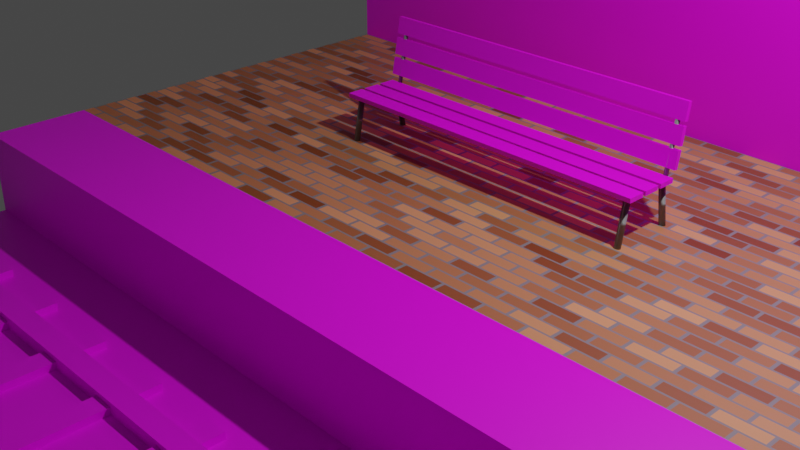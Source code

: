 # Source: trainStation.blend  (saved by Blender 3.1.7; exported with 4.5.12 LTS)
import bpy
from mathutils import Matrix  # noqa: F401  (used for matrix-valued properties, if any)

bpy.ops.wm.read_factory_settings(use_empty=True)
scene = bpy.context.scene
scene.name = 'Scene'

# ---- collections
col_collection = bpy.data.collections.new('Collection'); scene.collection.children.link(col_collection)

# ---- images (referenced by path relative to the original .blend; pixels are not part of the script)
import os
ASSET_DIR = os.environ.get("B2B_ASSET_DIR", "")  # directory of the original .blend (textures are referenced by path, not embedded)
HERE = os.path.dirname(os.path.abspath(__file__))  # packed textures are extracted next to this script under _unpacked/

def load_image(name, relpath, width, height, colorspace="sRGB"):
    """Load a texture the original file referenced (path relative to the .blend, or extracted next to this script)."""
    p = next((c for c in (os.path.join(HERE, relpath), os.path.join(ASSET_DIR, relpath)) if relpath and os.path.exists(c)), "")
    if p:
        img = bpy.data.images.load(p, check_existing=True)
        img.name = name
    else:  # same state as the original file: an image datablock whose file is absent (Cycles renders it pink)
        img = bpy.data.images.new(name, width, height)
        img.source = "FILE"
        img.filepath = "//" + (relpath or name)
    img.colorspace_settings.name = colorspace
    return img
img_cement_jpg = load_image('cement.jpg', 'cement.jpg', 1024, 1024, 'sRGB')
img_stucco_ceiling_jpg_001 = load_image('stucco ceiling.JPG.001', 'stucco ceiling.JPG', 1024, 1024, 'sRGB')
img_desk_wood_jpg = load_image('desk wood.JPG', 'desk wood.JPG', 1024, 1024, 'sRGB')

# ---- materials (node trees are filled in below, after node groups)
mat_material_001 = bpy.data.materials.new('Material.001')
mat_material_001.use_transparent_shadow = False
mat_material_006 = bpy.data.materials.new('Material.006')
mat_material_006.use_transparent_shadow = False
mat_material_002 = bpy.data.materials.new('Material.002')
mat_material_002.use_transparent_shadow = False
mat_material_004 = bpy.data.materials.new('Material.004')
mat_material_004.use_transparent_shadow = False
mat_material_005 = bpy.data.materials.new('Material.005')
mat_material_005.use_transparent_shadow = False

# ---- material node trees
mat_material_001.use_nodes = True; mat_material_001.node_tree.nodes.clear()
_N = mat_material_001.node_tree.nodes; _L = mat_material_001.node_tree.links
n0 = _N.new('ShaderNodeBsdfPrincipled'); n0.name = 'Principled BSDF'; n0.location = (10, 300)
n0.distribution = 'GGX'
n0.subsurface_method = 'RANDOM_WALK_SKIN'
n0.inputs[3].default_value = 1.45
n0.inputs[27].default_value = (0.0, 0.0, 0.0, 1.0)
n0.inputs[28].default_value = 1.0
n1 = _N.new('ShaderNodeOutputMaterial'); n1.name = 'Material Output'; n1.location = (300, 300)
n2 = _N.new('ShaderNodeTexBrick'); n2.name = 'Brick Texture'; n2.location = (-280, 280)
n2.inputs[1].default_value = (0.8, 0.3383, 0.1431, 1.0)
n2.inputs[2].default_value = (0.2, 0.04949, 0.002145, 1.0)
n2.inputs[3].default_value = (0.2203, 0.2203, 0.2203, 1.0)
n2.inputs[4].default_value = 10.0
n2.inputs[6].default_value = 0.2
_L.new(n0.outputs[0], n1.inputs[0])
_L.new(n2.outputs[0], n0.inputs[0])
n1.is_active_output = True
mat_material_006.use_nodes = True; mat_material_006.node_tree.nodes.clear()
_N = mat_material_006.node_tree.nodes; _L = mat_material_006.node_tree.links
n0 = _N.new('ShaderNodeBsdfPrincipled'); n0.name = 'Principled BSDF'; n0.location = (10, 300)
n0.distribution = 'GGX'
n0.subsurface_method = 'RANDOM_WALK_SKIN'
n0.inputs[3].default_value = 1.45
n0.inputs[27].default_value = (0.0, 0.0, 0.0, 1.0)
n0.inputs[28].default_value = 1.0
n1 = _N.new('ShaderNodeOutputMaterial'); n1.name = 'Material Output'; n1.location = (300, 300)
n2 = _N.new('ShaderNodeTexImage'); n2.name = 'Image Texture'; n2.location = (-280, 280)
n2.image = img_cement_jpg
_L.new(n0.outputs[0], n1.inputs[0])
_L.new(n2.outputs[0], n0.inputs[0])
n1.is_active_output = True
mat_material_002.use_nodes = True; mat_material_002.node_tree.nodes.clear()
_N = mat_material_002.node_tree.nodes; _L = mat_material_002.node_tree.links
n0 = _N.new('ShaderNodeBsdfPrincipled'); n0.name = 'Principled BSDF'; n0.location = (10, 300)
n0.distribution = 'GGX'
n0.subsurface_method = 'RANDOM_WALK_SKIN'
n0.inputs[3].default_value = 1.45
n0.inputs[27].default_value = (0.0, 0.0, 0.0, 1.0)
n0.inputs[28].default_value = 1.0
n1 = _N.new('ShaderNodeOutputMaterial'); n1.name = 'Material Output'; n1.location = (300, 300)
n2 = _N.new('ShaderNodeTexImage'); n2.name = 'Image Texture'; n2.location = (-280, 280)
n2.image = img_stucco_ceiling_jpg_001
_L.new(n0.outputs[0], n1.inputs[0])
_L.new(n2.outputs[0], n0.inputs[0])
n1.is_active_output = True
mat_material_004.use_nodes = True; mat_material_004.node_tree.nodes.clear()
_N = mat_material_004.node_tree.nodes; _L = mat_material_004.node_tree.links
n0 = _N.new('ShaderNodeBsdfPrincipled'); n0.name = 'Principled BSDF'; n0.location = (10, 300)
n0.distribution = 'GGX'
n0.subsurface_method = 'RANDOM_WALK_SKIN'
n0.inputs[3].default_value = 1.45
n0.inputs[27].default_value = (0.0, 0.0, 0.0, 1.0)
n0.inputs[28].default_value = 1.0
n1 = _N.new('ShaderNodeOutputMaterial'); n1.name = 'Material Output'; n1.location = (300, 300)
n2 = _N.new('ShaderNodeTexImage'); n2.name = 'Image Texture'; n2.location = (-280, 280)
n2.image = img_desk_wood_jpg
_L.new(n0.outputs[0], n1.inputs[0])
_L.new(n2.outputs[0], n0.inputs[0])
n1.is_active_output = True
mat_material_005.use_nodes = True; mat_material_005.node_tree.nodes.clear()
_N = mat_material_005.node_tree.nodes; _L = mat_material_005.node_tree.links
n0 = _N.new('ShaderNodeBsdfPrincipled'); n0.name = 'Principled BSDF'; n0.location = (10, 300)
n0.distribution = 'GGX'
n0.subsurface_method = 'RANDOM_WALK_SKIN'
n0.inputs[0].default_value = (0.2019, 0.2019, 0.2019, 1.0)
n0.inputs[3].default_value = 1.45
n0.inputs[27].default_value = (0.0, 0.0, 0.0, 1.0)
n0.inputs[28].default_value = 1.0
n1 = _N.new('ShaderNodeOutputMaterial'); n1.name = 'Material Output'; n1.location = (300, 300)
_L.new(n0.outputs[0], n1.inputs[0])
n1.is_active_output = True

# ---- world
world_world = bpy.data.worlds.new('World'); scene.world = world_world
world_world.use_nodes = True; world_world.node_tree.nodes.clear()
_N = world_world.node_tree.nodes; _L = world_world.node_tree.links
n0 = _N.new('ShaderNodeOutputWorld'); n0.name = 'World Output'; n0.location = (300, 300)
n1 = _N.new('ShaderNodeBackground'); n1.name = 'Background'; n1.location = (10, 300)
n1.inputs[0].default_value = (0.05088, 0.05088, 0.05088, 1.0)
_L.new(n1.outputs[0], n0.inputs[0])
n0.is_active_output = True
world_world.color = (0.05088, 0.05088, 0.05088)
world_world.use_sun_shadow = False
world_world.sun_shadow_jitter_overblur = 0.0

# ---- cameras
cam_camera = bpy.data.cameras.new('Camera')
cam_camera.clip_end = 100.0
cam_camera.ortho_scale = 7.314

# ---- lights
light_light = bpy.data.lights.new('Light', 'POINT')
light_light.transmission_factor = 0.0
light_light.energy = 1000.0
light_light.shadow_soft_size = 0.1
light_light.shadow_maximum_resolution = 0.006
light_light.use_absolute_resolution = True

# ---- meshes
me_plane = bpy.data.meshes.new('Plane')
me_plane.from_pydata([(-1.0, -1.0, 0.0), (1.0, -1.0, 0.0), (-1.0, 1.0, 0.0), (1.0, 1.0, 0.0)], [], [(0, 1, 3, 2)])
_uv = me_plane.uv_layers.new(name='UVMap')
_uv.uv.foreach_set('vector', [0.96, 0.96, 0.03997, 0.96, 0.03997, 0.03997, 0.96, 0.03997])
me_plane.materials.append(mat_material_001)
me_plane.use_remesh_fix_poles = True
me_plane.use_remesh_preserve_attributes = False
me_plane.update()
me_cube_001 = bpy.data.meshes.new('Cube.001')
me_cube_001.from_pydata([(-1.0, -1.0, -1.0), (-1.0, 1.0, -1.0), (-1.0, 1.0, 1.0), (1.0, -1.0, -1.0), (1.0, 1.0, -1.0), (1.0, 1.0, 1.0), (-1.0, 0.0, -1.0), (1.0, 0.0, -1.0), (-1.0, 0.5, 1.0), (1.0, 0.5, -1.0), (-1.0, 0.5, -1.0), (1.0, 0.5, 1.0)], [], [(10, 8, 2, 1), (1, 2, 5, 4), (8, 11, 9, 10), (4, 5, 11, 9), (1, 4, 9, 10), (5, 2, 8, 11), (7, 3, 0, 6, 10, 9)])
_uv = me_cube_001.uv_layers.new(name='UVMap')
_uv.uv.foreach_set('vector', [0.375, 0.1875, 0.625, 0.1875, 0.625, 0.25, 0.375, 0.25, 0.375, 0.25, 0.625, 0.25, 0.625, 0.5, 0.375, 0.5, 0.0, 0.0, 0.0, 0.0, 0.0, 0.0, 0.0, 0.0, 0.375, 0.5, 0.625, 0.5, 0.625, 0.5625, 0.375, 0.5625, 0.125, 0.5, 0.375, 0.5, 0.375, 0.5625, 0.125, 0.5625, 0.625, 0.5, 0.875, 0.5, 0.875, 0.5625, 0.625, 0.5625, 0.375, 0.625, 0.375, 0.75, 0.125, 0.75, 0.125, 0.625, 0.125, 0.5625, 0.375, 0.5625])
me_cube_001.materials.append(mat_material_006)
me_cube_001.use_remesh_fix_poles = True
me_cube_001.use_remesh_preserve_attributes = False
me_cube_001.update()
me_plane_001 = bpy.data.meshes.new('Plane.001')
me_plane_001.from_pydata([(-1.0, -1.0, 0.0), (1.0, -1.0, 0.0), (-1.0, 1.0, 0.0), (1.0, 1.0, 0.0)], [], [(0, 1, 3, 2)])
_uv = me_plane_001.uv_layers.new(name='UVMap')
_uv.uv.foreach_set('vector', [2.028, 2.028, -1.028, 2.028, -1.028, -1.028, 2.028, -1.028])
me_plane_001.materials.append(mat_material_002)
me_plane_001.use_remesh_fix_poles = True
me_plane_001.use_remesh_preserve_attributes = False
me_plane_001.update()
me_cube_007 = bpy.data.meshes.new('Cube.007')
me_cube_007.from_pydata([(-1.0, -1.0, -1.0), (-1.0, -1.0, 1.0), (-1.0, 1.0, -1.0), (-1.0, 1.0, 1.0), (1.0, -1.0, -1.0), (1.0, -1.0, 1.0), (1.0, 1.0, -1.0), (1.0, 1.0, 1.0), (-1.0, -8.368, 27.41), (-1.0, -7.876, 27.75), (-1.0, -8.021, 19.53), (-1.0, -7.529, 19.88), (1.0, -8.368, 27.41), (1.0, -7.876, 27.75), (1.0, -8.021, 19.53), (1.0, -7.529, 19.88), (-1.0, -7.949, 17.89), (-1.0, -7.456, 18.24), (-1.0, -7.601, 10.01), (-1.0, -7.109, 10.36), (1.0, -7.949, 17.89), (1.0, -7.456, 18.24), (1.0, -7.601, 10.01), (1.0, -7.109, 10.36), (-1.0, -7.52, 8.163), (-1.0, -7.027, 8.511), (-1.0, -7.173, 0.2849), (-1.0, -6.68, 0.6322), (1.0, -7.52, 8.163), (1.0, -7.027, 8.511), (1.0, -7.173, 0.2849), (1.0, -6.68, 0.6322), (-1.0, -5.885, -1.0), (-1.0, -5.885, 1.0), (-1.0, -3.885, -1.0), (-1.0, -3.885, 1.0), (1.0, -5.885, -1.0), (1.0, -5.885, 1.0), (1.0, -3.885, -1.0), (1.0, -3.885, 1.0), (-1.0, -3.47, -1.0), (-1.0, -3.47, 1.0), (-1.0, -1.47, -1.0), (-1.0, -1.47, 1.0), (1.0, -3.47, -1.0), (1.0, -3.47, 1.0), (1.0, -1.47, -1.0), (1.0, -1.47, 1.0), (-0.9387, -12.24, -7.143), (-0.9387, -6.962, 0.5421), (-0.9351, -12.24, -7.12), (-0.9351, -6.964, 0.5649), (-0.9316, -12.25, -7.053), (-0.9316, -6.97, 0.6323), (-0.9284, -12.26, -6.944), (-0.9284, -6.98, 0.7417), (-0.9255, -12.27, -6.796), (-0.9255, -6.994, 0.8889), (-0.9232, -12.29, -6.617), (-0.9232, -7.01, 1.068), (-0.9215, -12.31, -6.412), (-0.9215, -7.029, 1.273), (-0.9205, -12.33, -6.19), (-0.9205, -7.049, 1.495), (-0.9201, -12.35, -5.959), (-0.9201, -7.07, 1.726), (-0.9205, -12.37, -5.728), (-0.9205, -7.091, 1.957), (-0.9215, -12.39, -5.506), (-0.9215, -7.111, 2.179), (-0.9232, -12.41, -5.301), (-0.9232, -7.13, 2.384), (-0.9255, -12.42, -5.122), (-0.9255, -7.146, 2.563), (-0.9284, -12.44, -4.975), (-0.9284, -7.159, 2.71), (-0.9316, -12.45, -4.865), (-0.9316, -7.169, 2.82), (-0.9351, -12.45, -4.798), (-0.9351, -7.175, 2.887), (-0.9387, -12.46, -4.775), (-0.9387, -7.178, 2.91), (-0.9424, -12.45, -4.798), (-0.9424, -7.175, 2.887), (-0.9458, -12.45, -4.865), (-0.9458, -7.169, 2.82), (-0.9491, -12.44, -4.975), (-0.9491, -7.159, 2.71), (-0.9519, -12.42, -5.122), (-0.9519, -7.146, 2.563), (-0.9542, -12.41, -5.301), (-0.9542, -7.13, 2.384), (-0.9559, -12.39, -5.506), (-0.9559, -7.111, 2.179), (-0.957, -12.37, -5.728), (-0.957, -7.091, 1.957), (-0.9573, -12.35, -5.959), (-0.9573, -7.07, 1.726), (-0.957, -12.33, -6.19), (-0.957, -7.049, 1.495), (-0.9559, -12.31, -6.412), (-0.9559, -7.029, 1.273), (-0.9542, -12.29, -6.617), (-0.9542, -7.01, 1.068), (-0.9519, -12.27, -6.796), (-0.9519, -6.994, 0.8889), (-0.9491, -12.26, -6.944), (-0.9491, -6.98, 0.7417), (-0.9458, -12.25, -7.053), (-0.9458, -6.97, 0.6323), (-0.9424, -12.24, -7.12), (-0.9424, -6.964, 0.5649), (0.9513, -13.66, 22.48), (0.9513, -8.04, 22.48), (0.955, -13.66, 22.5), (0.955, -8.04, 22.5), (0.9585, -13.66, 22.57), (0.9585, -8.04, 22.57), (0.9617, -13.66, 22.69), (0.9617, -8.04, 22.69), (0.9645, -13.66, 22.84), (0.9645, -8.04, 22.84), (0.9668, -13.66, 23.04), (0.9668, -8.04, 23.04), (0.9685, -13.66, 23.25), (0.9685, -8.04, 23.25), (0.9696, -13.66, 23.49), (0.9696, -8.04, 23.49), (0.97, -13.66, 23.74), (0.97, -8.04, 23.74), (0.9696, -13.66, 23.98), (0.9696, -8.04, 23.98), (0.9685, -13.66, 24.22), (0.9685, -8.04, 24.22), (0.9668, -13.66, 24.44), (0.9668, -8.04, 24.44), (0.9645, -13.66, 24.63), (0.9645, -8.04, 24.63), (0.9617, -13.66, 24.78), (0.9617, -8.04, 24.78), (0.9585, -13.66, 24.9), (0.9585, -8.04, 24.9), (0.955, -13.66, 24.97), (0.955, -8.04, 24.97), (0.9513, -13.66, 25.0), (0.9513, -8.04, 25.0), (0.9477, -13.66, 24.97), (0.9477, -8.04, 24.97), (0.9442, -13.66, 24.9), (0.9442, -8.04, 24.9), (0.941, -13.66, 24.78), (0.941, -8.04, 24.78), (0.9382, -13.66, 24.63), (0.9382, -8.04, 24.63), (0.9359, -13.66, 24.44), (0.9359, -8.04, 24.44), (0.9341, -13.66, 24.22), (0.9341, -8.04, 24.22), (0.9331, -13.66, 23.98), (0.9331, -8.04, 23.98), (0.9327, -13.66, 23.74), (0.9327, -8.04, 23.74), (0.9331, -13.66, 23.49), (0.9331, -8.04, 23.49), (0.9341, -13.66, 23.25), (0.9341, -8.04, 23.25), (0.9359, -13.66, 23.04), (0.9359, -8.04, 23.04), (0.9382, -13.66, 22.84), (0.9382, -8.04, 22.84), (0.941, -13.66, 22.69), (0.941, -8.04, 22.69), (0.9442, -13.66, 22.57), (0.9442, -8.04, 22.57), (0.9477, -13.66, 22.5), (0.9477, -8.04, 22.5), (-0.9387, -13.66, 22.48), (-0.9387, -8.04, 22.48), (-0.9351, -13.66, 22.5), (-0.9351, -8.04, 22.5), (-0.9316, -13.66, 22.57), (-0.9316, -8.04, 22.57), (-0.9284, -13.66, 22.69), (-0.9284, -8.04, 22.69), (-0.9255, -13.66, 22.84), (-0.9255, -8.04, 22.84), (-0.9232, -13.66, 23.04), (-0.9232, -8.04, 23.04), (-0.9215, -13.66, 23.25), (-0.9215, -8.04, 23.25), (-0.9205, -13.66, 23.49), (-0.9205, -8.04, 23.49), (-0.9201, -13.66, 23.74), (-0.9201, -8.04, 23.74), (-0.9205, -13.66, 23.98), (-0.9205, -8.04, 23.98), (-0.9215, -13.66, 24.22), (-0.9215, -8.04, 24.22), (-0.9232, -13.66, 24.44), (-0.9232, -8.04, 24.44), (-0.9255, -13.66, 24.63), (-0.9255, -8.04, 24.63), (-0.9284, -13.66, 24.78), (-0.9284, -8.04, 24.78), (-0.9316, -13.66, 24.9), (-0.9316, -8.04, 24.9), (-0.9351, -13.66, 24.97), (-0.9351, -8.04, 24.97), (-0.9387, -13.66, 25.0), (-0.9387, -8.04, 25.0), (-0.9424, -13.66, 24.97), (-0.9424, -8.04, 24.97), (-0.9458, -13.66, 24.9), (-0.9458, -8.04, 24.9), (-0.9491, -13.66, 24.78), (-0.9491, -8.04, 24.78), (-0.9519, -13.66, 24.63), (-0.9519, -8.04, 24.63), (-0.9542, -13.66, 24.44), (-0.9542, -8.04, 24.44), (-0.9559, -13.66, 24.22), (-0.9559, -8.04, 24.22), (-0.957, -13.66, 23.98), (-0.957, -8.04, 23.98), (-0.9573, -13.66, 23.74), (-0.9573, -8.04, 23.74), (-0.957, -13.66, 23.49), (-0.957, -8.04, 23.49), (-0.9559, -13.66, 23.25), (-0.9559, -8.04, 23.25), (-0.9542, -13.66, 23.04), (-0.9542, -8.04, 23.04), (-0.9519, -13.66, 22.84), (-0.9519, -8.04, 22.84), (-0.9491, -13.66, 22.69), (-0.9491, -8.04, 22.69), (-0.9458, -13.66, 22.57), (-0.9458, -8.04, 22.57), (-0.9424, -13.66, 22.5), (-0.9424, -8.04, 22.5), (0.9513, -12.25, -6.973), (0.9513, -6.97, 0.7119), (0.955, -12.25, -6.951), (0.955, -6.972, 0.7346), (0.9585, -12.26, -6.883), (0.9585, -6.978, 0.802), (0.9617, -12.27, -6.774), (0.9617, -6.988, 0.9114), (0.9645, -12.28, -6.627), (0.9645, -7.001, 1.059), (0.9668, -12.3, -6.447), (0.9668, -7.017, 1.238), (0.9685, -12.31, -6.243), (0.9685, -7.036, 1.443), (0.9696, -12.34, -6.02), (0.9696, -7.056, 1.665), (0.97, -12.36, -5.789), (0.97, -7.077, 1.896), (0.9696, -12.38, -5.558), (0.9696, -7.098, 2.127), (0.9685, -12.4, -5.336), (0.9685, -7.119, 2.349), (0.9668, -12.42, -5.132), (0.9668, -7.137, 2.554), (0.9645, -12.43, -4.952), (0.9645, -7.153, 2.733), (0.9617, -12.45, -4.805), (0.9617, -7.167, 2.88), (0.9585, -12.46, -4.696), (0.9585, -7.177, 2.99), (0.955, -12.46, -4.628), (0.955, -7.183, 3.057), (0.9513, -12.46, -4.606), (0.9513, -7.185, 3.08), (0.9477, -12.46, -4.628), (0.9477, -7.183, 3.057), (0.9442, -12.46, -4.696), (0.9442, -7.177, 2.99), (0.941, -12.45, -4.805), (0.941, -7.167, 2.88), (0.9382, -12.43, -4.952), (0.9382, -7.153, 2.733), (0.9359, -12.42, -5.132), (0.9359, -7.137, 2.554), (0.9341, -12.4, -5.336), (0.9341, -7.119, 2.349), (0.9331, -12.38, -5.558), (0.9331, -7.098, 2.127), (0.9327, -12.36, -5.789), (0.9327, -7.077, 1.896), (0.9331, -12.34, -6.02), (0.9331, -7.056, 1.665), (0.9341, -12.31, -6.243), (0.9341, -7.036, 1.443), (0.9359, -12.3, -6.447), (0.9359, -7.017, 1.238), (0.9382, -12.28, -6.627), (0.9382, -7.001, 1.059), (0.941, -12.27, -6.774), (0.941, -6.988, 0.9114), (0.9442, -12.26, -6.883), (0.9442, -6.978, 0.802), (0.9477, -12.25, -6.951), (0.9477, -6.972, 0.7346), (-0.938, -8.371, -0.8073), (-0.938, 0.1649, -0.8498), (-0.9355, -8.371, -0.7897), (-0.9355, 0.1649, -0.8323), (-0.9331, -8.371, -0.7377), (-0.9331, 0.165, -0.7803), (-0.9309, -8.371, -0.6533), (-0.9309, 0.165, -0.6959), (-0.929, -8.371, -0.5397), (-0.929, 0.165, -0.5823), (-0.9274, -8.371, -0.4012), (-0.9274, 0.1651, -0.4438), (-0.9262, -8.371, -0.2433), (-0.9262, 0.1651, -0.2859), (-0.9255, -8.371, -0.07188), (-0.9255, 0.1652, -0.1145), (-0.9252, -8.371, 0.1064), (-0.9252, 0.1652, 0.06376), (-0.9255, -8.371, 0.2846), (-0.9255, 0.1653, 0.242), (-0.9262, -8.371, 0.456), (-0.9262, 0.1653, 0.4134), (-0.9274, -8.371, 0.6139), (-0.9274, 0.1654, 0.5713), (-0.929, -8.371, 0.7524), (-0.929, 0.1654, 0.7098), (-0.9309, -8.371, 0.866), (-0.9309, 0.1655, 0.8234), (-0.9331, -8.371, 0.9504), (-0.9331, 0.1655, 0.9078), (-0.9355, -8.371, 1.002), (-0.9355, 0.1655, 0.9598), (-0.938, -8.371, 1.02), (-0.938, 0.1655, 0.9774), (-0.9405, -8.371, 1.002), (-0.9405, 0.1655, 0.9598), (-0.9429, -8.371, 0.9504), (-0.9429, 0.1655, 0.9078), (-0.9452, -8.371, 0.866), (-0.9452, 0.1655, 0.8234), (-0.9471, -8.371, 0.7524), (-0.9471, 0.1654, 0.7098), (-0.9487, -8.371, 0.6139), (-0.9487, 0.1654, 0.5713), (-0.9499, -8.371, 0.456), (-0.9499, 0.1653, 0.4134), (-0.9506, -8.371, 0.2846), (-0.9506, 0.1653, 0.242), (-0.9509, -8.371, 0.1064), (-0.9509, 0.1652, 0.06376), (-0.9506, -8.371, -0.07188), (-0.9506, 0.1652, -0.1145), (-0.9499, -8.371, -0.2433), (-0.9499, 0.1651, -0.2859), (-0.9487, -8.371, -0.4012), (-0.9487, 0.1651, -0.4438), (-0.9471, -8.371, -0.5397), (-0.9471, 0.165, -0.5823), (-0.9452, -8.371, -0.6533), (-0.9452, 0.165, -0.6959), (-0.9429, -8.371, -0.7377), (-0.9429, 0.165, -0.7803), (-0.9405, -8.371, -0.7897), (-0.9405, 0.1649, -0.8323), (0.9526, -8.371, -0.8073), (0.9526, 0.1649, -0.8498), (0.9551, -8.371, -0.7897), (0.9551, 0.1649, -0.8323), (0.9575, -8.371, -0.7377), (0.9575, 0.165, -0.7803), (0.9597, -8.371, -0.6533), (0.9597, 0.165, -0.6959), (0.9617, -8.371, -0.5397), (0.9617, 0.165, -0.5823), (0.9632, -8.371, -0.4012), (0.9632, 0.1651, -0.4438), (0.9644, -8.371, -0.2433), (0.9644, 0.1651, -0.2859), (0.9652, -8.371, -0.07188), (0.9652, 0.1652, -0.1145), (0.9654, -8.371, 0.1064), (0.9654, 0.1652, 0.06376), (0.9652, -8.371, 0.2846), (0.9652, 0.1653, 0.242), (0.9644, -8.371, 0.456), (0.9644, 0.1653, 0.4134), (0.9632, -8.371, 0.6139), (0.9632, 0.1654, 0.5713), (0.9617, -8.371, 0.7524), (0.9617, 0.1654, 0.7098), (0.9597, -8.371, 0.866), (0.9597, 0.1655, 0.8234), (0.9575, -8.371, 0.9504), (0.9575, 0.1655, 0.9078), (0.9551, -8.371, 1.002), (0.9551, 0.1655, 0.9598), (0.9526, -8.371, 1.02), (0.9526, 0.1655, 0.9774), (0.9501, -8.371, 1.002), (0.9501, 0.1655, 0.9598), (0.9477, -8.371, 0.9504), (0.9477, 0.1655, 0.9078), (0.9455, -8.371, 0.866), (0.9455, 0.1655, 0.8234), (0.9435, -8.371, 0.7524), (0.9435, 0.1654, 0.7098), (0.9419, -8.371, 0.6139), (0.9419, 0.1654, 0.5713), (0.9407, -8.371, 0.456), (0.9407, 0.1653, 0.4134), (0.94, -8.371, 0.2846), (0.94, 0.1653, 0.242), (0.9398, -8.371, 0.1064), (0.9398, 0.1652, 0.06376), (0.94, -8.371, -0.07188), (0.94, 0.1652, -0.1145), (0.9407, -8.371, -0.2433), (0.9407, 0.1651, -0.2859), (0.9419, -8.371, -0.4012), (0.9419, 0.1651, -0.4438), (0.9435, -8.371, -0.5397), (0.9435, 0.165, -0.5823), (0.9455, -8.371, -0.6533), (0.9455, 0.165, -0.6959), (0.9477, -8.371, -0.7377), (0.9477, 0.165, -0.7803), (0.9501, -8.371, -0.7897), (0.9501, 0.1649, -0.8323)], [], [(0, 1, 3, 2), (2, 3, 7, 6), (6, 7, 5, 4), (4, 5, 1, 0), (2, 6, 4, 0), (7, 3, 1, 5), (8, 9, 11, 10), (10, 11, 15, 14), (14, 15, 13, 12), (12, 13, 9, 8), (10, 14, 12, 8), (15, 11, 9, 13), (16, 17, 19, 18), (18, 19, 23, 22), (22, 23, 21, 20), (20, 21, 17, 16), (18, 22, 20, 16), (23, 19, 17, 21), (24, 25, 27, 26), (26, 27, 31, 30), (30, 31, 29, 28), (28, 29, 25, 24), (26, 30, 28, 24), (31, 27, 25, 29), (32, 33, 35, 34), (34, 35, 39, 38), (38, 39, 37, 36), (36, 37, 33, 32), (34, 38, 36, 32), (39, 35, 33, 37), (40, 41, 43, 42), (42, 43, 47, 46), (46, 47, 45, 44), (44, 45, 41, 40), (42, 46, 44, 40), (47, 43, 41, 45), (48, 49, 51, 50), (50, 51, 53, 52), (52, 53, 55, 54), (54, 55, 57, 56), (56, 57, 59, 58), (58, 59, 61, 60), (60, 61, 63, 62), (62, 63, 65, 64), (64, 65, 67, 66), (66, 67, 69, 68), (68, 69, 71, 70), (70, 71, 73, 72), (72, 73, 75, 74), (74, 75, 77, 76), (76, 77, 79, 78), (78, 79, 81, 80), (80, 81, 83, 82), (82, 83, 85, 84), (84, 85, 87, 86), (86, 87, 89, 88), (88, 89, 91, 90), (90, 91, 93, 92), (92, 93, 95, 94), (94, 95, 97, 96), (96, 97, 99, 98), (98, 99, 101, 100), (100, 101, 103, 102), (102, 103, 105, 104), (104, 105, 107, 106), (106, 107, 109, 108), (51, 49, 111, 109, 107, 105, 103, 101, 99, 97, 95, 93, 91, 89, 87, 85, 83, 81, 79, 77, 75, 73, 71, 69, 67, 65, 63, 61, 59, 57, 55, 53), (108, 109, 111, 110), (110, 111, 49, 48), (48, 50, 52, 54, 56, 58, 60, 62, 64, 66, 68, 70, 72, 74, 76, 78, 80, 82, 84, 86, 88, 90, 92, 94, 96, 98, 100, 102, 104, 106, 108, 110), (112, 113, 115, 114), (114, 115, 117, 116), (116, 117, 119, 118), (118, 119, 121, 120), (120, 121, 123, 122), (122, 123, 125, 124), (124, 125, 127, 126), (126, 127, 129, 128), (128, 129, 131, 130), (130, 131, 133, 132), (132, 133, 135, 134), (134, 135, 137, 136), (136, 137, 139, 138), (138, 139, 141, 140), (140, 141, 143, 142), (142, 143, 145, 144), (144, 145, 147, 146), (146, 147, 149, 148), (148, 149, 151, 150), (150, 151, 153, 152), (152, 153, 155, 154), (154, 155, 157, 156), (156, 157, 159, 158), (158, 159, 161, 160), (160, 161, 163, 162), (162, 163, 165, 164), (164, 165, 167, 166), (166, 167, 169, 168), (168, 169, 171, 170), (170, 171, 173, 172), (115, 113, 175, 173, 171, 169, 167, 165, 163, 161, 159, 157, 155, 153, 151, 149, 147, 145, 143, 141, 139, 137, 135, 133, 131, 129, 127, 125, 123, 121, 119, 117), (172, 173, 175, 174), (174, 175, 113, 112), (112, 114, 116, 118, 120, 122, 124, 126, 128, 130, 132, 134, 136, 138, 140, 142, 144, 146, 148, 150, 152, 154, 156, 158, 160, 162, 164, 166, 168, 170, 172, 174), (176, 177, 179, 178), (178, 179, 181, 180), (180, 181, 183, 182), (182, 183, 185, 184), (184, 185, 187, 186), (186, 187, 189, 188), (188, 189, 191, 190), (190, 191, 193, 192), (192, 193, 195, 194), (194, 195, 197, 196), (196, 197, 199, 198), (198, 199, 201, 200), (200, 201, 203, 202), (202, 203, 205, 204), (204, 205, 207, 206), (206, 207, 209, 208), (208, 209, 211, 210), (210, 211, 213, 212), (212, 213, 215, 214), (214, 215, 217, 216), (216, 217, 219, 218), (218, 219, 221, 220), (220, 221, 223, 222), (222, 223, 225, 224), (224, 225, 227, 226), (226, 227, 229, 228), (228, 229, 231, 230), (230, 231, 233, 232), (232, 233, 235, 234), (234, 235, 237, 236), (179, 177, 239, 237, 235, 233, 231, 229, 227, 225, 223, 221, 219, 217, 215, 213, 211, 209, 207, 205, 203, 201, 199, 197, 195, 193, 191, 189, 187, 185, 183, 181), (236, 237, 239, 238), (238, 239, 177, 176), (176, 178, 180, 182, 184, 186, 188, 190, 192, 194, 196, 198, 200, 202, 204, 206, 208, 210, 212, 214, 216, 218, 220, 222, 224, 226, 228, 230, 232, 234, 236, 238), (240, 241, 243, 242), (242, 243, 245, 244), (244, 245, 247, 246), (246, 247, 249, 248), (248, 249, 251, 250), (250, 251, 253, 252), (252, 253, 255, 254), (254, 255, 257, 256), (256, 257, 259, 258), (258, 259, 261, 260), (260, 261, 263, 262), (262, 263, 265, 264), (264, 265, 267, 266), (266, 267, 269, 268), (268, 269, 271, 270), (270, 271, 273, 272), (272, 273, 275, 274), (274, 275, 277, 276), (276, 277, 279, 278), (278, 279, 281, 280), (280, 281, 283, 282), (282, 283, 285, 284), (284, 285, 287, 286), (286, 287, 289, 288), (288, 289, 291, 290), (290, 291, 293, 292), (292, 293, 295, 294), (294, 295, 297, 296), (296, 297, 299, 298), (298, 299, 301, 300), (243, 241, 303, 301, 299, 297, 295, 293, 291, 289, 287, 285, 283, 281, 279, 277, 275, 273, 271, 269, 267, 265, 263, 261, 259, 257, 255, 253, 251, 249, 247, 245), (300, 301, 303, 302), (302, 303, 241, 240), (240, 242, 244, 246, 248, 250, 252, 254, 256, 258, 260, 262, 264, 266, 268, 270, 272, 274, 276, 278, 280, 282, 284, 286, 288, 290, 292, 294, 296, 298, 300, 302), (304, 305, 307, 306), (306, 307, 309, 308), (308, 309, 311, 310), (310, 311, 313, 312), (312, 313, 315, 314), (314, 315, 317, 316), (316, 317, 319, 318), (318, 319, 321, 320), (320, 321, 323, 322), (322, 323, 325, 324), (324, 325, 327, 326), (326, 327, 329, 328), (328, 329, 331, 330), (330, 331, 333, 332), (332, 333, 335, 334), (334, 335, 337, 336), (336, 337, 339, 338), (338, 339, 341, 340), (340, 341, 343, 342), (342, 343, 345, 344), (344, 345, 347, 346), (346, 347, 349, 348), (348, 349, 351, 350), (350, 351, 353, 352), (352, 353, 355, 354), (354, 355, 357, 356), (356, 357, 359, 358), (358, 359, 361, 360), (360, 361, 363, 362), (362, 363, 365, 364), (307, 305, 367, 365, 363, 361, 359, 357, 355, 353, 351, 349, 347, 345, 343, 341, 339, 337, 335, 333, 331, 329, 327, 325, 323, 321, 319, 317, 315, 313, 311, 309), (364, 365, 367, 366), (366, 367, 305, 304), (304, 306, 308, 310, 312, 314, 316, 318, 320, 322, 324, 326, 328, 330, 332, 334, 336, 338, 340, 342, 344, 346, 348, 350, 352, 354, 356, 358, 360, 362, 364, 366), (368, 369, 371, 370), (370, 371, 373, 372), (372, 373, 375, 374), (374, 375, 377, 376), (376, 377, 379, 378), (378, 379, 381, 380), (380, 381, 383, 382), (382, 383, 385, 384), (384, 385, 387, 386), (386, 387, 389, 388), (388, 389, 391, 390), (390, 391, 393, 392), (392, 393, 395, 394), (394, 395, 397, 396), (396, 397, 399, 398), (398, 399, 401, 400), (400, 401, 403, 402), (402, 403, 405, 404), (404, 405, 407, 406), (406, 407, 409, 408), (408, 409, 411, 410), (410, 411, 413, 412), (412, 413, 415, 414), (414, 415, 417, 416), (416, 417, 419, 418), (418, 419, 421, 420), (420, 421, 423, 422), (422, 423, 425, 424), (424, 425, 427, 426), (426, 427, 429, 428), (371, 369, 431, 429, 427, 425, 423, 421, 419, 417, 415, 413, 411, 409, 407, 405, 403, 401, 399, 397, 395, 393, 391, 389, 387, 385, 383, 381, 379, 377, 375, 373), (428, 429, 431, 430), (430, 431, 369, 368), (368, 370, 372, 374, 376, 378, 380, 382, 384, 386, 388, 390, 392, 394, 396, 398, 400, 402, 404, 406, 408, 410, 412, 414, 416, 418, 420, 422, 424, 426, 428, 430)])
me_cube_007.polygons.foreach_set('use_smooth', [0, 0, 0, 0, 0, 0, 0, 0, 0, 0, 0, 0, 0, 0, 0, 0, 0, 0, 0, 0, 0, 0, 0, 0, 0, 0, 0, 0, 0, 0, 0, 0, 0, 0, 0, 0, 1, 1, 1, 1, 1, 1, 1, 1, 1, 1, 1, 1, 1, 1, 1, 1, 1, 1, 1, 1, 1, 1, 1, 1, 1, 1, 1, 1, 1, 1, 1, 1, 1, 1, 1, 1, 1, 1, 1, 1, 1, 1, 1, 1, 1, 1, 1, 1, 1, 1, 1, 1, 1, 1, 1, 1, 1, 1, 1, 1, 1, 1, 1, 1, 1, 1, 1, 1, 1, 1, 1, 1, 1, 1, 1, 1, 1, 1, 1, 1, 1, 1, 1, 1, 1, 1, 1, 1, 1, 1, 1, 1, 1, 1, 1, 1, 1, 1, 1, 1, 1, 1, 1, 1, 1, 1, 1, 1, 1, 1, 1, 1, 1, 1, 1, 1, 1, 1, 1, 1, 1, 1, 1, 1, 1, 1, 1, 1, 1, 1, 1, 1, 1, 1, 1, 1, 1, 1, 1, 1, 1, 1, 1, 1, 1, 1, 1, 1, 1, 1, 1, 1, 1, 1, 1, 1, 1, 1, 1, 1, 1, 1, 1, 1, 1, 1, 1, 1, 1, 1, 1, 1, 1, 1, 1, 1, 1, 1, 1, 1, 1, 1, 1, 1, 1, 1, 1, 1, 1, 1, 1, 1, 1, 1, 1, 1, 1, 1, 1, 1, 1, 1, 1, 1])
me_cube_007.polygons.foreach_set('material_index', [0, 0, 0, 0, 0, 0, 0, 0, 0, 0, 0, 0, 0, 0, 0, 0, 0, 0, 0, 0, 0, 0, 0, 0, 0, 0, 0, 0, 0, 0, 0, 0, 0, 0, 0, 0, 1, 1, 1, 1, 1, 1, 1, 1, 1, 1, 1, 1, 1, 1, 1, 1, 1, 1, 1, 1, 1, 1, 1, 1, 1, 1, 1, 1, 1, 1, 1, 1, 1, 1, 1, 1, 1, 1, 1, 1, 1, 1, 1, 1, 1, 1, 1, 1, 1, 1, 1, 1, 1, 1, 1, 1, 1, 1, 1, 1, 1, 1, 1, 1, 1, 1, 1, 1, 1, 1, 1, 1, 1, 1, 1, 1, 1, 1, 1, 1, 1, 1, 1, 1, 1, 1, 1, 1, 1, 1, 1, 1, 1, 1, 1, 1, 1, 1, 1, 1, 1, 1, 1, 1, 1, 1, 1, 1, 1, 1, 1, 1, 1, 1, 1, 1, 1, 1, 1, 1, 1, 1, 1, 1, 1, 1, 1, 1, 1, 1, 1, 1, 1, 1, 1, 1, 1, 1, 1, 1, 1, 1, 1, 1, 1, 1, 1, 1, 1, 1, 1, 1, 1, 1, 1, 1, 1, 1, 1, 1, 1, 1, 1, 1, 1, 1, 1, 1, 1, 1, 1, 1, 1, 1, 1, 1, 1, 1, 1, 1, 1, 1, 1, 1, 1, 1, 1, 1, 1, 1, 1, 1, 1, 1, 1, 1, 1, 1, 1, 1, 1, 1, 1, 1])
_uv = me_cube_007.uv_layers.new(name='UVMap')
_uv.uv.foreach_set('vector', [0.6275, -0.2933, 0.8775, -0.2933, 0.8775, -0.04331, 0.6275, -0.04331, 0.6275, -0.04331, 0.8775, -0.04331, 0.8775, 0.2067, 0.6275, 0.2067, 0.6275, 0.2067, 0.8775, 0.2067, 0.8775, 0.4567, 0.6275, 0.4567, 0.6275, 0.4567, 0.8775, 0.4567, 0.8775, 0.7067, 0.6275, 0.7067, 0.3775, 0.2067, 0.6275, 0.2067, 0.6275, 0.4567, 0.3775, 0.4567, 0.8775, 0.2067, 1.127, 0.2067, 1.127, 0.4567, 0.8775, 0.4567, 0.375, 0.0, 0.625, 0.0, 0.625, 0.25, 0.375, 0.25, 0.375, 0.25, 0.625, 0.25, 0.625, 0.5, 0.375, 0.5, 0.375, 0.5, 0.625, 0.5, 0.625, 0.75, 0.375, 0.75, 0.375, 0.75, 0.625, 0.75, 0.625, 1.0, 0.375, 1.0, 0.125, 0.5, 0.375, 0.5, 0.375, 0.75, 0.125, 0.75, 0.31, 0.5067, 0.56, 0.5067, 0.56, 0.7567, 0.31, 0.7567, 0.299, -0.304, 0.701, -0.304, 0.701, 0.09799, 0.299, 0.09799, 0.299, 0.09799, 0.701, 0.09799, 0.701, 0.5, 0.299, 0.5, 0.299, 0.5, 0.701, 0.5, 0.701, 0.902, 0.299, 0.902, 0.299, 0.902, 0.701, 0.902, 0.701, 1.304, 0.299, 1.304, -0.103, 0.5, 0.299, 0.5, 0.299, 0.902, -0.103, 0.902, 0.06105, -0.21, 0.4631, -0.21, 0.4631, 0.1921, 0.06105, 0.1921, 0.3038, -0.2816, 0.5538, -0.2816, 0.5538, -0.03165, 0.3038, -0.03165, 0.3038, -0.03165, 0.5538, -0.03165, 0.5538, 0.2184, 0.3038, 0.2184, 0.3038, 0.2184, 0.5538, 0.2184, 0.5538, 0.4684, 0.3038, 0.4684, 0.3038, 0.4684, 0.5538, 0.4684, 0.5538, 0.7184, 0.3038, 0.7184, 0.05375, 0.2184, 0.3038, 0.2184, 0.3038, 0.4684, 0.05375, 0.4684, 0.5538, 0.2184, 0.8038, 0.2184, 0.8038, 0.4684, 0.5538, 0.4684, 0.6275, -0.2933, 0.8775, -0.2933, 0.8775, -0.04331, 0.6275, -0.04331, 0.6275, -0.04331, 0.8775, -0.04331, 0.8775, 0.2067, 0.6275, 0.2067, 0.6275, 0.2067, 0.8775, 0.2067, 0.8775, 0.4567, 0.6275, 0.4567, 0.6275, 0.4567, 0.8775, 0.4567, 0.8775, 0.7067, 0.6275, 0.7067, 0.3775, 0.2067, 0.6275, 0.2067, 0.6275, 0.4567, 0.3775, 0.4567, 0.8775, 0.2067, 1.127, 0.2067, 1.127, 0.4567, 0.8775, 0.4567, 0.375, 0.0, 0.625, 0.0, 0.625, 0.25, 0.375, 0.25, 0.375, 0.25, 0.625, 0.25, 0.625, 0.5, 0.375, 0.5, 0.375, 0.5, 0.625, 0.5, 0.625, 0.75, 0.375, 0.75, 0.375, 0.75, 0.625, 0.75, 0.625, 1.0, 0.375, 1.0, 0.125, 0.5, 0.375, 0.5, 0.375, 0.75, 0.125, 0.75, 0.625, 0.5, 0.875, 0.5, 0.875, 0.75, 0.625, 0.75, 1.0, 0.5, 1.0, 1.0, 0.9688, 1.0, 0.9688, 0.5, 0.9688, 0.5, 0.9688, 1.0, 0.9375, 1.0, 0.9375, 0.5, 0.9375, 0.5, 0.9375, 1.0, 0.9062, 1.0, 0.9062, 0.5, 0.9062, 0.5, 0.9062, 1.0, 0.875, 1.0, 0.875, 0.5, 0.875, 0.5, 0.875, 1.0, 0.8438, 1.0, 0.8438, 0.5, 0.8438, 0.5, 0.8438, 1.0, 0.8125, 1.0, 0.8125, 0.5, 0.8125, 0.5, 0.8125, 1.0, 0.7812, 1.0, 0.7812, 0.5, 0.7812, 0.5, 0.7812, 1.0, 0.75, 1.0, 0.75, 0.5, 0.75, 0.5, 0.75, 1.0, 0.7188, 1.0, 0.7188, 0.5, 0.7188, 0.5, 0.7188, 1.0, 0.6875, 1.0, 0.6875, 0.5, 0.6875, 0.5, 0.6875, 1.0, 0.6562, 1.0, 0.6562, 0.5, 0.6562, 0.5, 0.6562, 1.0, 0.625, 1.0, 0.625, 0.5, 0.625, 0.5, 0.625, 1.0, 0.5938, 1.0, 0.5938, 0.5, 0.5938, 0.5, 0.5938, 1.0, 0.5625, 1.0, 0.5625, 0.5, 0.5625, 0.5, 0.5625, 1.0, 0.5312, 1.0, 0.5312, 0.5, 0.5312, 0.5, 0.5312, 1.0, 0.5, 1.0, 0.5, 0.5, 0.5, 0.5, 0.5, 1.0, 0.4688, 1.0, 0.4688, 0.5, 0.4688, 0.5, 0.4688, 1.0, 0.4375, 1.0, 0.4375, 0.5, 0.4375, 0.5, 0.4375, 1.0, 0.4062, 1.0, 0.4062, 0.5, 0.4062, 0.5, 0.4062, 1.0, 0.375, 1.0, 0.375, 0.5, 0.375, 0.5, 0.375, 1.0, 0.3438, 1.0, 0.3438, 0.5, 0.3438, 0.5, 0.3438, 1.0, 0.3125, 1.0, 0.3125, 0.5, 0.3125, 0.5, 0.3125, 1.0, 0.2812, 1.0, 0.2812, 0.5, 0.2812, 0.5, 0.2812, 1.0, 0.25, 1.0, 0.25, 0.5, 0.25, 0.5, 0.25, 1.0, 0.2188, 1.0, 0.2188, 0.5, 0.2188, 0.5, 0.2188, 1.0, 0.1875, 1.0, 0.1875, 0.5, 0.1875, 0.5, 0.1875, 1.0, 0.1562, 1.0, 0.1562, 0.5, 0.1562, 0.5, 0.1562, 1.0, 0.125, 1.0, 0.125, 0.5, 0.125, 0.5, 0.125, 1.0, 0.09375, 1.0, 0.09375, 0.5, 0.09375, 0.5, 0.09375, 1.0, 0.0625, 1.0, 0.0625, 0.5, 0.2968, 0.4854, 0.25, 0.49, 0.2032, 0.4854, 0.1582, 0.4717, 0.1167, 0.4496, 0.08029, 0.4197, 0.05045, 0.3833, 0.02827, 0.3418, 0.01461, 0.2968, 0.01, 0.25, 0.01461, 0.2032, 0.02827, 0.1582, 0.05045, 0.1167, 0.08029, 0.08029, 0.1167, 0.05045, 0.1582, 0.02827, 0.2032, 0.01461, 0.25, 0.01, 0.2968, 0.01461, 0.3418, 0.02827, 0.3833, 0.05045, 0.4197, 0.08029, 0.4496, 0.1167, 0.4717, 0.1582, 0.4854, 0.2032, 0.49, 0.25, 0.4854, 0.2968, 0.4717, 0.3418, 0.4496, 0.3833, 0.4197, 0.4197, 0.3833, 0.4496, 0.3418, 0.4717, 0.0625, 0.5, 0.0625, 1.0, 0.03125, 1.0, 0.03125, 0.5, 0.03125, 0.5, 0.03125, 1.0, 0.0, 1.0, 0.0, 0.5, 0.75, 0.49, 0.7968, 0.4854, 0.8418, 0.4717, 0.8833, 0.4496, 0.9197, 0.4197, 0.9496, 0.3833, 0.9717, 0.3418, 0.9854, 0.2968, 0.99, 0.25, 0.9854, 0.2032, 0.9717, 0.1582, 0.9496, 0.1167, 0.9197, 0.08029, 0.8833, 0.05045, 0.8418, 0.02827, 0.7968, 0.01461, 0.75, 0.01, 0.7032, 0.01461, 0.6582, 0.02827, 0.6167, 0.05045, 0.5803, 0.08029, 0.5504, 0.1167, 0.5283, 0.1582, 0.5146, 0.2032, 0.51, 0.25, 0.5146, 0.2968, 0.5283, 0.3418, 0.5504, 0.3833, 0.5803, 0.4197, 0.6167, 0.4496, 0.6582, 0.4717, 0.7032, 0.4854, 1.0, 0.5, 1.0, 1.0, 0.9688, 1.0, 0.9688, 0.5, 0.9688, 0.5, 0.9688, 1.0, 0.9375, 1.0, 0.9375, 0.5, 0.9375, 0.5, 0.9375, 1.0, 0.9062, 1.0, 0.9062, 0.5, 0.9062, 0.5, 0.9062, 1.0, 0.875, 1.0, 0.875, 0.5, 0.875, 0.5, 0.875, 1.0, 0.8438, 1.0, 0.8438, 0.5, 0.8438, 0.5, 0.8438, 1.0, 0.8125, 1.0, 0.8125, 0.5, 0.8125, 0.5, 0.8125, 1.0, 0.7812, 1.0, 0.7812, 0.5, 0.7812, 0.5, 0.7812, 1.0, 0.75, 1.0, 0.75, 0.5, 0.75, 0.5, 0.75, 1.0, 0.7188, 1.0, 0.7188, 0.5, 0.7188, 0.5, 0.7188, 1.0, 0.6875, 1.0, 0.6875, 0.5, 0.6875, 0.5, 0.6875, 1.0, 0.6562, 1.0, 0.6562, 0.5, 0.6562, 0.5, 0.6562, 1.0, 0.625, 1.0, 0.625, 0.5, 0.625, 0.5, 0.625, 1.0, 0.5938, 1.0, 0.5938, 0.5, 0.5938, 0.5, 0.5938, 1.0, 0.5625, 1.0, 0.5625, 0.5, 0.5625, 0.5, 0.5625, 1.0, 0.5312, 1.0, 0.5312, 0.5, 0.5312, 0.5, 0.5312, 1.0, 0.5, 1.0, 0.5, 0.5, 0.5, 0.5, 0.5, 1.0, 0.4688, 1.0, 0.4688, 0.5, 0.4688, 0.5, 0.4688, 1.0, 0.4375, 1.0, 0.4375, 0.5, 0.4375, 0.5, 0.4375, 1.0, 0.4062, 1.0, 0.4062, 0.5, 0.4062, 0.5, 0.4062, 1.0, 0.375, 1.0, 0.375, 0.5, 0.375, 0.5, 0.375, 1.0, 0.3438, 1.0, 0.3438, 0.5, 0.3438, 0.5, 0.3438, 1.0, 0.3125, 1.0, 0.3125, 0.5, 0.3125, 0.5, 0.3125, 1.0, 0.2812, 1.0, 0.2812, 0.5, 0.2812, 0.5, 0.2812, 1.0, 0.25, 1.0, 0.25, 0.5, 0.25, 0.5, 0.25, 1.0, 0.2188, 1.0, 0.2188, 0.5, 0.2188, 0.5, 0.2188, 1.0, 0.1875, 1.0, 0.1875, 0.5, 0.1875, 0.5, 0.1875, 1.0, 0.1562, 1.0, 0.1562, 0.5, 0.1562, 0.5, 0.1562, 1.0, 0.125, 1.0, 0.125, 0.5, 0.125, 0.5, 0.125, 1.0, 0.09375, 1.0, 0.09375, 0.5, 0.09375, 0.5, 0.09375, 1.0, 0.0625, 1.0, 0.0625, 0.5, 0.2968, 0.4854, 0.25, 0.49, 0.2032, 0.4854, 0.1582, 0.4717, 0.1167, 0.4496, 0.08029, 0.4197, 0.05045, 0.3833, 0.02827, 0.3418, 0.01461, 0.2968, 0.01, 0.25, 0.01461, 0.2032, 0.02827, 0.1582, 0.05045, 0.1167, 0.08029, 0.08029, 0.1167, 0.05045, 0.1582, 0.02827, 0.2032, 0.01461, 0.25, 0.01, 0.2968, 0.01461, 0.3418, 0.02827, 0.3833, 0.05045, 0.4197, 0.08029, 0.4496, 0.1167, 0.4717, 0.1582, 0.4854, 0.2032, 0.49, 0.25, 0.4854, 0.2968, 0.4717, 0.3418, 0.4496, 0.3833, 0.4197, 0.4197, 0.3833, 0.4496, 0.3418, 0.4717, 0.0625, 0.5, 0.0625, 1.0, 0.03125, 1.0, 0.03125, 0.5, 0.03125, 0.5, 0.03125, 1.0, 0.0, 1.0, 0.0, 0.5, 0.75, 0.49, 0.7968, 0.4854, 0.8418, 0.4717, 0.8833, 0.4496, 0.9197, 0.4197, 0.9496, 0.3833, 0.9717, 0.3418, 0.9854, 0.2968, 0.99, 0.25, 0.9854, 0.2032, 0.9717, 0.1582, 0.9496, 0.1167, 0.9197, 0.08029, 0.8833, 0.05045, 0.8418, 0.02827, 0.7968, 0.01461, 0.75, 0.01, 0.7032, 0.01461, 0.6582, 0.02827, 0.6167, 0.05045, 0.5803, 0.08029, 0.5504, 0.1167, 0.5283, 0.1582, 0.5146, 0.2032, 0.51, 0.25, 0.5146, 0.2968, 0.5283, 0.3418, 0.5504, 0.3833, 0.5803, 0.4197, 0.6167, 0.4496, 0.6582, 0.4717, 0.7032, 0.4854, 1.0, 0.5, 1.0, 1.0, 0.9688, 1.0, 0.9688, 0.5, 0.9688, 0.5, 0.9688, 1.0, 0.9375, 1.0, 0.9375, 0.5, 0.9375, 0.5, 0.9375, 1.0, 0.9062, 1.0, 0.9062, 0.5, 0.9062, 0.5, 0.9062, 1.0, 0.875, 1.0, 0.875, 0.5, 0.875, 0.5, 0.875, 1.0, 0.8438, 1.0, 0.8438, 0.5, 0.8438, 0.5, 0.8438, 1.0, 0.8125, 1.0, 0.8125, 0.5, 0.8125, 0.5, 0.8125, 1.0, 0.7812, 1.0, 0.7812, 0.5, 0.7812, 0.5, 0.7812, 1.0, 0.75, 1.0, 0.75, 0.5, 0.75, 0.5, 0.75, 1.0, 0.7188, 1.0, 0.7188, 0.5, 0.7188, 0.5, 0.7188, 1.0, 0.6875, 1.0, 0.6875, 0.5, 0.6875, 0.5, 0.6875, 1.0, 0.6562, 1.0, 0.6562, 0.5, 0.6562, 0.5, 0.6562, 1.0, 0.625, 1.0, 0.625, 0.5, 0.625, 0.5, 0.625, 1.0, 0.5938, 1.0, 0.5938, 0.5, 0.5938, 0.5, 0.5938, 1.0, 0.5625, 1.0, 0.5625, 0.5, 0.5625, 0.5, 0.5625, 1.0, 0.5312, 1.0, 0.5312, 0.5, 0.5312, 0.5, 0.5312, 1.0, 0.5, 1.0, 0.5, 0.5, 0.5, 0.5, 0.5, 1.0, 0.4688, 1.0, 0.4688, 0.5, 0.4688, 0.5, 0.4688, 1.0, 0.4375, 1.0, 0.4375, 0.5, 0.4375, 0.5, 0.4375, 1.0, 0.4062, 1.0, 0.4062, 0.5, 0.4062, 0.5, 0.4062, 1.0, 0.375, 1.0, 0.375, 0.5, 0.375, 0.5, 0.375, 1.0, 0.3438, 1.0, 0.3438, 0.5, 0.3438, 0.5, 0.3438, 1.0, 0.3125, 1.0, 0.3125, 0.5, 0.3125, 0.5, 0.3125, 1.0, 0.2812, 1.0, 0.2812, 0.5, 0.2812, 0.5, 0.2812, 1.0, 0.25, 1.0, 0.25, 0.5, 0.25, 0.5, 0.25, 1.0, 0.2188, 1.0, 0.2188, 0.5, 0.2188, 0.5, 0.2188, 1.0, 0.1875, 1.0, 0.1875, 0.5, 0.1875, 0.5, 0.1875, 1.0, 0.1562, 1.0, 0.1562, 0.5, 0.1562, 0.5, 0.1562, 1.0, 0.125, 1.0, 0.125, 0.5, 0.125, 0.5, 0.125, 1.0, 0.09375, 1.0, 0.09375, 0.5, 0.09375, 0.5, 0.09375, 1.0, 0.0625, 1.0, 0.0625, 0.5, 0.2968, 0.4854, 0.25, 0.49, 0.2032, 0.4854, 0.1582, 0.4717, 0.1167, 0.4496, 0.08029, 0.4197, 0.05045, 0.3833, 0.02827, 0.3418, 0.01461, 0.2968, 0.01, 0.25, 0.01461, 0.2032, 0.02827, 0.1582, 0.05045, 0.1167, 0.08029, 0.08029, 0.1167, 0.05045, 0.1582, 0.02827, 0.2032, 0.01461, 0.25, 0.01, 0.2968, 0.01461, 0.3418, 0.02827, 0.3833, 0.05045, 0.4197, 0.08029, 0.4496, 0.1167, 0.4717, 0.1582, 0.4854, 0.2032, 0.49, 0.25, 0.4854, 0.2968, 0.4717, 0.3418, 0.4496, 0.3833, 0.4197, 0.4197, 0.3833, 0.4496, 0.3418, 0.4717, 0.0625, 0.5, 0.0625, 1.0, 0.03125, 1.0, 0.03125, 0.5, 0.03125, 0.5, 0.03125, 1.0, 0.0, 1.0, 0.0, 0.5, 0.75, 0.49, 0.7968, 0.4854, 0.8418, 0.4717, 0.8833, 0.4496, 0.9197, 0.4197, 0.9496, 0.3833, 0.9717, 0.3418, 0.9854, 0.2968, 0.99, 0.25, 0.9854, 0.2032, 0.9717, 0.1582, 0.9496, 0.1167, 0.9197, 0.08029, 0.8833, 0.05045, 0.8418, 0.02827, 0.7968, 0.01461, 0.75, 0.01, 0.7032, 0.01461, 0.6582, 0.02827, 0.6167, 0.05045, 0.5803, 0.08029, 0.5504, 0.1167, 0.5283, 0.1582, 0.5146, 0.2032, 0.51, 0.25, 0.5146, 0.2968, 0.5283, 0.3418, 0.5504, 0.3833, 0.5803, 0.4197, 0.6167, 0.4496, 0.6582, 0.4717, 0.7032, 0.4854, 1.0, 0.5, 1.0, 1.0, 0.9688, 1.0, 0.9688, 0.5, 0.9688, 0.5, 0.9688, 1.0, 0.9375, 1.0, 0.9375, 0.5, 0.9375, 0.5, 0.9375, 1.0, 0.9062, 1.0, 0.9062, 0.5, 0.9062, 0.5, 0.9062, 1.0, 0.875, 1.0, 0.875, 0.5, 0.875, 0.5, 0.875, 1.0, 0.8438, 1.0, 0.8438, 0.5, 0.8438, 0.5, 0.8438, 1.0, 0.8125, 1.0, 0.8125, 0.5, 0.8125, 0.5, 0.8125, 1.0, 0.7812, 1.0, 0.7812, 0.5, 0.7812, 0.5, 0.7812, 1.0, 0.75, 1.0, 0.75, 0.5, 0.75, 0.5, 0.75, 1.0, 0.7188, 1.0, 0.7188, 0.5, 0.7188, 0.5, 0.7188, 1.0, 0.6875, 1.0, 0.6875, 0.5, 0.6875, 0.5, 0.6875, 1.0, 0.6562, 1.0, 0.6562, 0.5, 0.6562, 0.5, 0.6562, 1.0, 0.625, 1.0, 0.625, 0.5, 0.625, 0.5, 0.625, 1.0, 0.5938, 1.0, 0.5938, 0.5, 0.5938, 0.5, 0.5938, 1.0, 0.5625, 1.0, 0.5625, 0.5, 0.5625, 0.5, 0.5625, 1.0, 0.5312, 1.0, 0.5312, 0.5, 0.5312, 0.5, 0.5312, 1.0, 0.5, 1.0, 0.5, 0.5, 0.5, 0.5, 0.5, 1.0, 0.4688, 1.0, 0.4688, 0.5, 0.4688, 0.5, 0.4688, 1.0, 0.4375, 1.0, 0.4375, 0.5, 0.4375, 0.5, 0.4375, 1.0, 0.4062, 1.0, 0.4062, 0.5, 0.4062, 0.5, 0.4062, 1.0, 0.375, 1.0, 0.375, 0.5, 0.375, 0.5, 0.375, 1.0, 0.3438, 1.0, 0.3438, 0.5, 0.3438, 0.5, 0.3438, 1.0, 0.3125, 1.0, 0.3125, 0.5, 0.3125, 0.5, 0.3125, 1.0, 0.2812, 1.0, 0.2812, 0.5, 0.2812, 0.5, 0.2812, 1.0, 0.25, 1.0, 0.25, 0.5, 0.25, 0.5, 0.25, 1.0, 0.2188, 1.0, 0.2188, 0.5, 0.2188, 0.5, 0.2188, 1.0, 0.1875, 1.0, 0.1875, 0.5, 0.1875, 0.5, 0.1875, 1.0, 0.1562, 1.0, 0.1562, 0.5, 0.1562, 0.5, 0.1562, 1.0, 0.125, 1.0, 0.125, 0.5, 0.125, 0.5, 0.125, 1.0, 0.09375, 1.0, 0.09375, 0.5, 0.09375, 0.5, 0.09375, 1.0, 0.0625, 1.0, 0.0625, 0.5, 0.2968, 0.4854, 0.25, 0.49, 0.2032, 0.4854, 0.1582, 0.4717, 0.1167, 0.4496, 0.08029, 0.4197, 0.05045, 0.3833, 0.02827, 0.3418, 0.01461, 0.2968, 0.01, 0.25, 0.01461, 0.2032, 0.02827, 0.1582, 0.05045, 0.1167, 0.08029, 0.08029, 0.1167, 0.05045, 0.1582, 0.02827, 0.2032, 0.01461, 0.25, 0.01, 0.2968, 0.01461, 0.3418, 0.02827, 0.3833, 0.05045, 0.4197, 0.08029, 0.4496, 0.1167, 0.4717, 0.1582, 0.4854, 0.2032, 0.49, 0.25, 0.4854, 0.2968, 0.4717, 0.3418, 0.4496, 0.3833, 0.4197, 0.4197, 0.3833, 0.4496, 0.3418, 0.4717, 0.0625, 0.5, 0.0625, 1.0, 0.03125, 1.0, 0.03125, 0.5, 0.03125, 0.5, 0.03125, 1.0, 0.0, 1.0, 0.0, 0.5, 0.75, 0.49, 0.7968, 0.4854, 0.8418, 0.4717, 0.8833, 0.4496, 0.9197, 0.4197, 0.9496, 0.3833, 0.9717, 0.3418, 0.9854, 0.2968, 0.99, 0.25, 0.9854, 0.2032, 0.9717, 0.1582, 0.9496, 0.1167, 0.9197, 0.08029, 0.8833, 0.05045, 0.8418, 0.02827, 0.7968, 0.01461, 0.75, 0.01, 0.7032, 0.01461, 0.6582, 0.02827, 0.6167, 0.05045, 0.5803, 0.08029, 0.5504, 0.1167, 0.5283, 0.1582, 0.5146, 0.2032, 0.51, 0.25, 0.5146, 0.2968, 0.5283, 0.3418, 0.5504, 0.3833, 0.5803, 0.4197, 0.6167, 0.4496, 0.6582, 0.4717, 0.7032, 0.4854, 1.0, 0.5, 1.0, 1.0, 0.9688, 1.0, 0.9688, 0.5, 0.9688, 0.5, 0.9688, 1.0, 0.9375, 1.0, 0.9375, 0.5, 0.9375, 0.5, 0.9375, 1.0, 0.9062, 1.0, 0.9062, 0.5, 0.9062, 0.5, 0.9062, 1.0, 0.875, 1.0, 0.875, 0.5, 0.875, 0.5, 0.875, 1.0, 0.8438, 1.0, 0.8438, 0.5, 0.8438, 0.5, 0.8438, 1.0, 0.8125, 1.0, 0.8125, 0.5, 0.8125, 0.5, 0.8125, 1.0, 0.7812, 1.0, 0.7812, 0.5, 0.7812, 0.5, 0.7812, 1.0, 0.75, 1.0, 0.75, 0.5, 0.75, 0.5, 0.75, 1.0, 0.7188, 1.0, 0.7188, 0.5, 0.7188, 0.5, 0.7188, 1.0, 0.6875, 1.0, 0.6875, 0.5, 0.6875, 0.5, 0.6875, 1.0, 0.6562, 1.0, 0.6562, 0.5, 0.6562, 0.5, 0.6562, 1.0, 0.625, 1.0, 0.625, 0.5, 0.625, 0.5, 0.625, 1.0, 0.5938, 1.0, 0.5938, 0.5, 0.5938, 0.5, 0.5938, 1.0, 0.5625, 1.0, 0.5625, 0.5, 0.5625, 0.5, 0.5625, 1.0, 0.5312, 1.0, 0.5312, 0.5, 0.5312, 0.5, 0.5312, 1.0, 0.5, 1.0, 0.5, 0.5, 0.5, 0.5, 0.5, 1.0, 0.4688, 1.0, 0.4688, 0.5, 0.4688, 0.5, 0.4688, 1.0, 0.4375, 1.0, 0.4375, 0.5, 0.4375, 0.5, 0.4375, 1.0, 0.4062, 1.0, 0.4062, 0.5, 0.4062, 0.5, 0.4062, 1.0, 0.375, 1.0, 0.375, 0.5, 0.375, 0.5, 0.375, 1.0, 0.3438, 1.0, 0.3438, 0.5, 0.3438, 0.5, 0.3438, 1.0, 0.3125, 1.0, 0.3125, 0.5, 0.3125, 0.5, 0.3125, 1.0, 0.2812, 1.0, 0.2812, 0.5, 0.2812, 0.5, 0.2812, 1.0, 0.25, 1.0, 0.25, 0.5, 0.25, 0.5, 0.25, 1.0, 0.2188, 1.0, 0.2188, 0.5, 0.2188, 0.5, 0.2188, 1.0, 0.1875, 1.0, 0.1875, 0.5, 0.1875, 0.5, 0.1875, 1.0, 0.1562, 1.0, 0.1562, 0.5, 0.1562, 0.5, 0.1562, 1.0, 0.125, 1.0, 0.125, 0.5, 0.125, 0.5, 0.125, 1.0, 0.09375, 1.0, 0.09375, 0.5, 0.09375, 0.5, 0.09375, 1.0, 0.0625, 1.0, 0.0625, 0.5, 0.2968, 0.4854, 0.25, 0.49, 0.2032, 0.4854, 0.1582, 0.4717, 0.1167, 0.4496, 0.08029, 0.4197, 0.05045, 0.3833, 0.02827, 0.3418, 0.01461, 0.2968, 0.01, 0.25, 0.01461, 0.2032, 0.02827, 0.1582, 0.05045, 0.1167, 0.08029, 0.08029, 0.1167, 0.05045, 0.1582, 0.02827, 0.2032, 0.01461, 0.25, 0.01, 0.2968, 0.01461, 0.3418, 0.02827, 0.3833, 0.05045, 0.4197, 0.08029, 0.4496, 0.1167, 0.4717, 0.1582, 0.4854, 0.2032, 0.49, 0.25, 0.4854, 0.2968, 0.4717, 0.3418, 0.4496, 0.3833, 0.4197, 0.4197, 0.3833, 0.4496, 0.3418, 0.4717, 0.0625, 0.5, 0.0625, 1.0, 0.03125, 1.0, 0.03125, 0.5, 0.03125, 0.5, 0.03125, 1.0, 0.0, 1.0, 0.0, 0.5, 0.75, 0.49, 0.7968, 0.4854, 0.8418, 0.4717, 0.8833, 0.4496, 0.9197, 0.4197, 0.9496, 0.3833, 0.9717, 0.3418, 0.9854, 0.2968, 0.99, 0.25, 0.9854, 0.2032, 0.9717, 0.1582, 0.9496, 0.1167, 0.9197, 0.08029, 0.8833, 0.05045, 0.8418, 0.02827, 0.7968, 0.01461, 0.75, 0.01, 0.7032, 0.01461, 0.6582, 0.02827, 0.6167, 0.05045, 0.5803, 0.08029, 0.5504, 0.1167, 0.5283, 0.1582, 0.5146, 0.2032, 0.51, 0.25, 0.5146, 0.2968, 0.5283, 0.3418, 0.5504, 0.3833, 0.5803, 0.4197, 0.6167, 0.4496, 0.6582, 0.4717, 0.7032, 0.4854, 1.0, 0.5, 1.0, 1.0, 0.9688, 1.0, 0.9688, 0.5, 0.9688, 0.5, 0.9688, 1.0, 0.9375, 1.0, 0.9375, 0.5, 0.9375, 0.5, 0.9375, 1.0, 0.9062, 1.0, 0.9062, 0.5, 0.9062, 0.5, 0.9062, 1.0, 0.875, 1.0, 0.875, 0.5, 0.875, 0.5, 0.875, 1.0, 0.8438, 1.0, 0.8438, 0.5, 0.8438, 0.5, 0.8438, 1.0, 0.8125, 1.0, 0.8125, 0.5, 0.8125, 0.5, 0.8125, 1.0, 0.7812, 1.0, 0.7812, 0.5, 0.7812, 0.5, 0.7812, 1.0, 0.75, 1.0, 0.75, 0.5, 0.75, 0.5, 0.75, 1.0, 0.7188, 1.0, 0.7188, 0.5, 0.7188, 0.5, 0.7188, 1.0, 0.6875, 1.0, 0.6875, 0.5, 0.6875, 0.5, 0.6875, 1.0, 0.6562, 1.0, 0.6562, 0.5, 0.6562, 0.5, 0.6562, 1.0, 0.625, 1.0, 0.625, 0.5, 0.625, 0.5, 0.625, 1.0, 0.5938, 1.0, 0.5938, 0.5, 0.5938, 0.5, 0.5938, 1.0, 0.5625, 1.0, 0.5625, 0.5, 0.5625, 0.5, 0.5625, 1.0, 0.5312, 1.0, 0.5312, 0.5, 0.5312, 0.5, 0.5312, 1.0, 0.5, 1.0, 0.5, 0.5, 0.5, 0.5, 0.5, 1.0, 0.4688, 1.0, 0.4688, 0.5, 0.4688, 0.5, 0.4688, 1.0, 0.4375, 1.0, 0.4375, 0.5, 0.4375, 0.5, 0.4375, 1.0, 0.4062, 1.0, 0.4062, 0.5, 0.4062, 0.5, 0.4062, 1.0, 0.375, 1.0, 0.375, 0.5, 0.375, 0.5, 0.375, 1.0, 0.3438, 1.0, 0.3438, 0.5, 0.3438, 0.5, 0.3438, 1.0, 0.3125, 1.0, 0.3125, 0.5, 0.3125, 0.5, 0.3125, 1.0, 0.2812, 1.0, 0.2812, 0.5, 0.2812, 0.5, 0.2812, 1.0, 0.25, 1.0, 0.25, 0.5, 0.25, 0.5, 0.25, 1.0, 0.2188, 1.0, 0.2188, 0.5, 0.2188, 0.5, 0.2188, 1.0, 0.1875, 1.0, 0.1875, 0.5, 0.1875, 0.5, 0.1875, 1.0, 0.1562, 1.0, 0.1562, 0.5, 0.1562, 0.5, 0.1562, 1.0, 0.125, 1.0, 0.125, 0.5, 0.125, 0.5, 0.125, 1.0, 0.09375, 1.0, 0.09375, 0.5, 0.09375, 0.5, 0.09375, 1.0, 0.0625, 1.0, 0.0625, 0.5, 0.2968, 0.4854, 0.25, 0.49, 0.2032, 0.4854, 0.1582, 0.4717, 0.1167, 0.4496, 0.08029, 0.4197, 0.05045, 0.3833, 0.02827, 0.3418, 0.01461, 0.2968, 0.01, 0.25, 0.01461, 0.2032, 0.02827, 0.1582, 0.05045, 0.1167, 0.08029, 0.08029, 0.1167, 0.05045, 0.1582, 0.02827, 0.2032, 0.01461, 0.25, 0.01, 0.2968, 0.01461, 0.3418, 0.02827, 0.3833, 0.05045, 0.4197, 0.08029, 0.4496, 0.1167, 0.4717, 0.1582, 0.4854, 0.2032, 0.49, 0.25, 0.4854, 0.2968, 0.4717, 0.3418, 0.4496, 0.3833, 0.4197, 0.4197, 0.3833, 0.4496, 0.3418, 0.4717, 0.0625, 0.5, 0.0625, 1.0, 0.03125, 1.0, 0.03125, 0.5, 0.03125, 0.5, 0.03125, 1.0, 0.0, 1.0, 0.0, 0.5, 0.75, 0.49, 0.7968, 0.4854, 0.8418, 0.4717, 0.8833, 0.4496, 0.9197, 0.4197, 0.9496, 0.3833, 0.9717, 0.3418, 0.9854, 0.2968, 0.99, 0.25, 0.9854, 0.2032, 0.9717, 0.1582, 0.9496, 0.1167, 0.9197, 0.08029, 0.8833, 0.05045, 0.8418, 0.02827, 0.7968, 0.01461, 0.75, 0.01, 0.7032, 0.01461, 0.6582, 0.02827, 0.6167, 0.05045, 0.5803, 0.08029, 0.5504, 0.1167, 0.5283, 0.1582, 0.5146, 0.2032, 0.51, 0.25, 0.5146, 0.2968, 0.5283, 0.3418, 0.5504, 0.3833, 0.5803, 0.4197, 0.6167, 0.4496, 0.6582, 0.4717, 0.7032, 0.4854])
me_cube_007.materials.append(mat_material_004)
me_cube_007.materials.append(mat_material_005)
me_cube_007.use_remesh_fix_poles = True
me_cube_007.use_remesh_preserve_attributes = False
me_cube_007.update()
me_cube_015 = bpy.data.meshes.new('Cube.015')
me_cube_015.from_pydata([(-1.0, -1.0, -1.0), (-1.0, -1.0, 1.0), (-1.0, 1.0, -1.0), (-1.0, 1.0, 1.0), (1.0, -1.0, -1.0), (1.0, -1.0, 1.0), (1.0, 1.0, -1.0), (1.0, 1.0, 1.0), (0.5384, -76.2, 0.2261), (0.5384, -76.2, -1.774), (0.753, -76.2, 0.2261), (0.753, -76.2, -1.774), (0.5384, 3.805, 0.226), (0.5384, 3.805, -1.774), (0.753, 3.805, 0.226), (0.753, 3.805, -1.774), (-0.7969, -76.2, 0.2261), (-0.7969, -76.2, -1.774), (-0.5823, -76.2, 0.2261), (-0.5823, -76.2, -1.774), (-0.7969, 3.805, 0.226), (-0.7969, 3.805, -1.774), (-0.5823, 3.805, 0.226), (-0.5823, 3.805, -1.774), (-1.0, -33.0, -1.0), (-1.0, -33.0, 1.0), (-1.0, -31.0, -1.0), (-1.0, -31.0, 1.0), (1.0, -33.0, -1.0), (1.0, -33.0, 1.0), (1.0, -31.0, -1.0), (1.0, -31.0, 1.0), (-1.0, -25.0, -1.0), (-1.0, -25.0, 1.0), (-1.0, -23.0, -1.0), (-1.0, -23.0, 1.0), (1.0, -25.0, -1.0), (1.0, -25.0, 1.0), (1.0, -23.0, -1.0), (1.0, -23.0, 1.0), (-1.0, -17.0, -1.0), (-1.0, -17.0, 1.0), (-1.0, -15.0, -1.0), (-1.0, -15.0, 1.0), (1.0, -17.0, -1.0), (1.0, -17.0, 1.0), (1.0, -15.0, -1.0), (1.0, -15.0, 1.0), (-1.0, -9.0, -1.0), (-1.0, -9.0, 1.0), (-1.0, -7.0, -1.0), (-1.0, -7.0, 1.0), (1.0, -9.0, -1.0), (1.0, -9.0, 1.0), (1.0, -7.0, -1.0), (1.0, -7.0, 1.0), (-1.0, -73.0, -1.0), (-1.0, -73.0, 1.0), (-1.0, -71.0, -1.0), (-1.0, -71.0, 1.0), (1.0, -73.0, -1.0), (1.0, -73.0, 1.0), (1.0, -71.0, -1.0), (1.0, -71.0, 1.0), (-1.0, -65.0, -1.0), (-1.0, -65.0, 1.0), (-1.0, -63.0, -1.0), (-1.0, -63.0, 1.0), (1.0, -65.0, -1.0), (1.0, -65.0, 1.0), (1.0, -63.0, -1.0), (1.0, -63.0, 1.0), (-1.0, -57.0, -1.0), (-1.0, -57.0, 1.0), (-1.0, -55.0, -1.0), (-1.0, -55.0, 1.0), (1.0, -57.0, -1.0), (1.0, -57.0, 1.0), (1.0, -55.0, -1.0), (1.0, -55.0, 1.0), (-1.0, -49.0, -1.0), (-1.0, -49.0, 1.0), (-1.0, -47.0, -1.0), (-1.0, -47.0, 1.0), (1.0, -49.0, -1.0), (1.0, -49.0, 1.0), (1.0, -47.0, -1.0), (1.0, -47.0, 1.0), (-1.0, -41.0, -1.0), (-1.0, -41.0, 1.0), (-1.0, -39.0, -1.0), (-1.0, -39.0, 1.0), (1.0, -41.0, -1.0), (1.0, -41.0, 1.0), (1.0, -39.0, -1.0), (1.0, -39.0, 1.0)], [], [(0, 1, 3, 2), (2, 3, 7, 6), (6, 7, 5, 4), (4, 5, 1, 0), (2, 6, 4, 0), (7, 3, 1, 5), (8, 9, 11, 10), (10, 11, 15, 14), (14, 15, 13, 12), (12, 13, 9, 8), (10, 14, 12, 8), (15, 11, 9, 13), (16, 17, 19, 18), (18, 19, 23, 22), (22, 23, 21, 20), (20, 21, 17, 16), (18, 22, 20, 16), (23, 19, 17, 21), (24, 25, 27, 26), (26, 27, 31, 30), (30, 31, 29, 28), (28, 29, 25, 24), (26, 30, 28, 24), (31, 27, 25, 29), (32, 33, 35, 34), (34, 35, 39, 38), (38, 39, 37, 36), (36, 37, 33, 32), (34, 38, 36, 32), (39, 35, 33, 37), (40, 41, 43, 42), (42, 43, 47, 46), (46, 47, 45, 44), (44, 45, 41, 40), (42, 46, 44, 40), (47, 43, 41, 45), (48, 49, 51, 50), (50, 51, 55, 54), (54, 55, 53, 52), (52, 53, 49, 48), (50, 54, 52, 48), (55, 51, 49, 53), (56, 57, 59, 58), (58, 59, 63, 62), (62, 63, 61, 60), (60, 61, 57, 56), (58, 62, 60, 56), (63, 59, 57, 61), (64, 65, 67, 66), (66, 67, 71, 70), (70, 71, 69, 68), (68, 69, 65, 64), (66, 70, 68, 64), (71, 67, 65, 69), (72, 73, 75, 74), (74, 75, 79, 78), (78, 79, 77, 76), (76, 77, 73, 72), (74, 78, 76, 72), (79, 75, 73, 77), (80, 81, 83, 82), (82, 83, 87, 86), (86, 87, 85, 84), (84, 85, 81, 80), (82, 86, 84, 80), (87, 83, 81, 85), (88, 89, 91, 90), (90, 91, 95, 94), (94, 95, 93, 92), (92, 93, 89, 88), (90, 94, 92, 88), (95, 91, 89, 93)])
_uv = me_cube_015.uv_layers.new(name='UVMap')
_uv.uv.foreach_set('vector', [0.375, 0.0, 0.625, 0.0, 0.625, 0.25, 0.375, 0.25, 0.375, 0.25, 0.625, 0.25, 0.625, 0.5, 0.375, 0.5, 0.375, 0.5, 0.625, 0.5, 0.625, 0.75, 0.375, 0.75, 0.375, 0.75, 0.625, 0.75, 0.625, 1.0, 0.375, 1.0, 0.125, 0.5, 0.375, 0.5, 0.375, 0.75, 0.125, 0.75, 0.625, 0.5, 0.875, 0.5, 0.875, 0.75, 0.625, 0.75, 0.375, 0.0, 0.625, 0.0, 0.625, 0.25, 0.375, 0.25, 0.375, 0.25, 0.625, 0.25, 0.625, 0.5, 0.375, 0.5, 0.375, 0.5, 0.625, 0.5, 0.625, 0.75, 0.375, 0.75, 0.375, 0.75, 0.625, 0.75, 0.625, 1.0, 0.375, 1.0, 0.125, 0.5, 0.375, 0.5, 0.375, 0.75, 0.125, 0.75, 0.625, 0.5, 0.875, 0.5, 0.875, 0.75, 0.625, 0.75, 0.375, 0.0, 0.625, 0.0, 0.625, 0.25, 0.375, 0.25, 0.375, 0.25, 0.625, 0.25, 0.625, 0.5, 0.375, 0.5, 0.375, 0.5, 0.625, 0.5, 0.625, 0.75, 0.375, 0.75, 0.375, 0.75, 0.625, 0.75, 0.625, 1.0, 0.375, 1.0, 0.125, 0.5, 0.375, 0.5, 0.375, 0.75, 0.125, 0.75, 0.625, 0.5, 0.875, 0.5, 0.875, 0.75, 0.625, 0.75, 0.375, 0.0, 0.625, 0.0, 0.625, 0.25, 0.375, 0.25, 0.375, 0.25, 0.625, 0.25, 0.625, 0.5, 0.375, 0.5, 0.375, 0.5, 0.625, 0.5, 0.625, 0.75, 0.375, 0.75, 0.375, 0.75, 0.625, 0.75, 0.625, 1.0, 0.375, 1.0, 0.125, 0.5, 0.375, 0.5, 0.375, 0.75, 0.125, 0.75, 0.625, 0.5, 0.875, 0.5, 0.875, 0.75, 0.625, 0.75, 0.375, 0.0, 0.625, 0.0, 0.625, 0.25, 0.375, 0.25, 0.375, 0.25, 0.625, 0.25, 0.625, 0.5, 0.375, 0.5, 0.375, 0.5, 0.625, 0.5, 0.625, 0.75, 0.375, 0.75, 0.375, 0.75, 0.625, 0.75, 0.625, 1.0, 0.375, 1.0, 0.125, 0.5, 0.375, 0.5, 0.375, 0.75, 0.125, 0.75, 0.625, 0.5, 0.875, 0.5, 0.875, 0.75, 0.625, 0.75, 0.375, 0.0, 0.625, 0.0, 0.625, 0.25, 0.375, 0.25, 0.375, 0.25, 0.625, 0.25, 0.625, 0.5, 0.375, 0.5, 0.375, 0.5, 0.625, 0.5, 0.625, 0.75, 0.375, 0.75, 0.375, 0.75, 0.625, 0.75, 0.625, 1.0, 0.375, 1.0, 0.125, 0.5, 0.375, 0.5, 0.375, 0.75, 0.125, 0.75, 0.625, 0.5, 0.875, 0.5, 0.875, 0.75, 0.625, 0.75, 0.375, 0.0, 0.625, 0.0, 0.625, 0.25, 0.375, 0.25, 0.375, 0.25, 0.625, 0.25, 0.625, 0.5, 0.375, 0.5, 0.375, 0.5, 0.625, 0.5, 0.625, 0.75, 0.375, 0.75, 0.375, 0.75, 0.625, 0.75, 0.625, 1.0, 0.375, 1.0, 0.125, 0.5, 0.375, 0.5, 0.375, 0.75, 0.125, 0.75, 0.625, 0.5, 0.875, 0.5, 0.875, 0.75, 0.625, 0.75, 0.375, 0.0, 0.625, 0.0, 0.625, 0.25, 0.375, 0.25, 0.375, 0.25, 0.625, 0.25, 0.625, 0.5, 0.375, 0.5, 0.375, 0.5, 0.625, 0.5, 0.625, 0.75, 0.375, 0.75, 0.375, 0.75, 0.625, 0.75, 0.625, 1.0, 0.375, 1.0, 0.125, 0.5, 0.375, 0.5, 0.375, 0.75, 0.125, 0.75, 0.625, 0.5, 0.875, 0.5, 0.875, 0.75, 0.625, 0.75, 0.375, 0.0, 0.625, 0.0, 0.625, 0.25, 0.375, 0.25, 0.375, 0.25, 0.625, 0.25, 0.625, 0.5, 0.375, 0.5, 0.375, 0.5, 0.625, 0.5, 0.625, 0.75, 0.375, 0.75, 0.375, 0.75, 0.625, 0.75, 0.625, 1.0, 0.375, 1.0, 0.125, 0.5, 0.375, 0.5, 0.375, 0.75, 0.125, 0.75, 0.625, 0.5, 0.875, 0.5, 0.875, 0.75, 0.625, 0.75, 0.375, 0.0, 0.625, 0.0, 0.625, 0.25, 0.375, 0.25, 0.375, 0.25, 0.625, 0.25, 0.625, 0.5, 0.375, 0.5, 0.375, 0.5, 0.625, 0.5, 0.625, 0.75, 0.375, 0.75, 0.375, 0.75, 0.625, 0.75, 0.625, 1.0, 0.375, 1.0, 0.125, 0.5, 0.375, 0.5, 0.375, 0.75, 0.125, 0.75, 0.625, 0.5, 0.875, 0.5, 0.875, 0.75, 0.625, 0.75, 0.375, 0.0, 0.625, 0.0, 0.625, 0.25, 0.375, 0.25, 0.375, 0.25, 0.625, 0.25, 0.625, 0.5, 0.375, 0.5, 0.375, 0.5, 0.625, 0.5, 0.625, 0.75, 0.375, 0.75, 0.375, 0.75, 0.625, 0.75, 0.625, 1.0, 0.375, 1.0, 0.125, 0.5, 0.375, 0.5, 0.375, 0.75, 0.125, 0.75, 0.625, 0.5, 0.875, 0.5, 0.875, 0.75, 0.625, 0.75, 0.375, 0.0, 0.625, 0.0, 0.625, 0.25, 0.375, 0.25, 0.375, 0.25, 0.625, 0.25, 0.625, 0.5, 0.375, 0.5, 0.375, 0.5, 0.625, 0.5, 0.625, 0.75, 0.375, 0.75, 0.375, 0.75, 0.625, 0.75, 0.625, 1.0, 0.375, 1.0, 0.125, 0.5, 0.375, 0.5, 0.375, 0.75, 0.125, 0.75, 0.625, 0.5, 0.875, 0.5, 0.875, 0.75, 0.625, 0.75])
me_cube_015.materials.append(mat_material_004)
me_cube_015.use_remesh_fix_poles = True
me_cube_015.use_remesh_preserve_attributes = False
me_cube_015.update()

# ---- objects
ob_light = bpy.data.objects.new('Light', light_light)
ob_camera = bpy.data.objects.new('Camera', cam_camera)
ob_platform = bpy.data.objects.new('Platform', me_plane)
ob_track_hole = bpy.data.objects.new('Track Hole', me_cube_001)
ob_track_wall = bpy.data.objects.new('Track Wall', me_plane_001)
ob_bench = bpy.data.objects.new('Bench', me_cube_007)
ob_tracks = bpy.data.objects.new('Tracks', me_cube_015)

# ---- transforms, parenting, visibility, modifiers, constraints
ob_light.location = (4.076, 1.005, 5.791)
ob_light.rotation_euler = (0.6503, 0.05522, 1.866)
ob_light.lock_rotations_4d = False
ob_light.empty_display_type = 'ARROWS'
ob_light.color = (0.0, 0.0, 0.0, 0.0)
ob_light.lineart.crease_threshold = 0.0
ob_camera.location = (7.359, -6.926, 4.958)
ob_camera.rotation_euler = (1.109, 0.0, 0.8149)
ob_camera.lock_rotations_4d = False
ob_camera.empty_display_type = 'ARROWS'
ob_camera.color = (0.0, 0.0, 0.0, 0.0)
ob_camera.display_type = 'WIRE'
ob_camera.lineart.crease_threshold = 0.0
ob_platform.location = (0.0, 1.033, 0.0)
ob_platform.scale = (5.0, 3.0, 5.0)
ob_track_hole.location = (-0.003096, -3.193, -0.4986)
ob_track_hole.scale = (5.0, 2.429, 0.5)
ob_track_wall.location = (0.0, 4.037, 2.967)
ob_track_wall.rotation_euler = (1.571, -0.0, 0.0)
ob_track_wall.scale = (5.0, 3.0, 5.0)
ob_bench.location = (0.002864, 1.9, 1.213)
ob_bench.rotation_euler = (1.396, -0.0, 0.0)
ob_bench.scale = (2.0, 0.1, 0.025)
ob_tracks.location = (4.527, -3.842, -0.9931)
ob_tracks.rotation_euler = (3.142, 7.55e-08, 1.571)
ob_tracks.scale = (1.165, 0.125, 0.075)

# ---- collection membership
col_collection.objects.link(ob_light)
col_collection.objects.link(ob_camera)
col_collection.objects.link(ob_platform)
col_collection.objects.link(ob_track_hole)
col_collection.objects.link(ob_track_wall)
col_collection.objects.link(ob_bench)
col_collection.objects.link(ob_tracks)

# ---- scene / render settings (as saved in the file)
scene.camera = ob_camera
scene.frame_start = 1; scene.frame_end = 250; scene.frame_set(32)
scene.render.engine = 'BLENDER_EEVEE_NEXT'
scene.cycles.sampling_pattern = 'TABULATED_SOBOL'
scene.cycles.use_light_tree = False
scene.view_settings.view_transform = 'Filmic'
bpy.context.view_layer.update()
